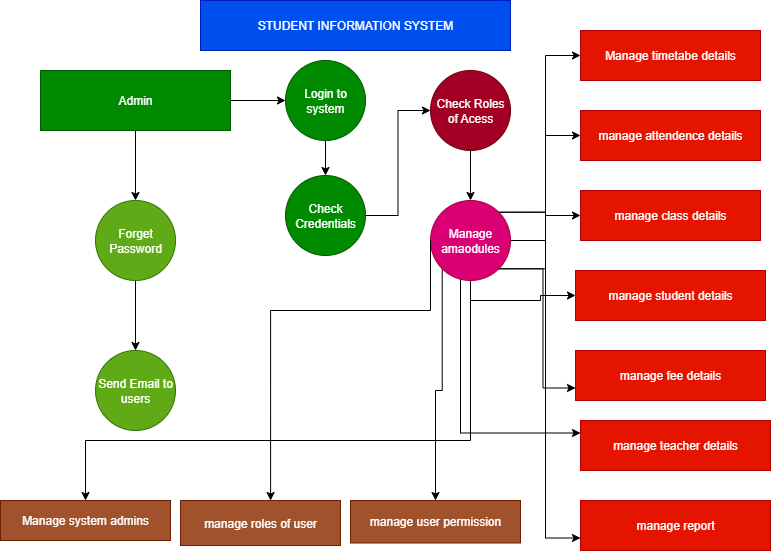

The diagram above was exported from draw.io. Its source (the exported page's mxGraphModel, read from the mxfile embedded in the PNG):
<mxGraphModel dx="786" dy="459" grid="1" gridSize="10" guides="1" tooltips="1" connect="1" arrows="1" fold="1" page="1" pageScale="1" pageWidth="850" pageHeight="1100" math="0" shadow="0">
  <root>
    <mxCell id="0" />
    <mxCell id="1" parent="0" />
    <mxCell id="hVxWntX0OB1OQB4vPFb3-3" value="STUDENT INFORMATION SYSTEM" style="rounded=0;whiteSpace=wrap;html=1;fillColor=#0050ef;fontColor=#ffffff;strokeColor=#001DBC;" vertex="1" parent="1">
      <mxGeometry x="260" y="40" width="310" height="50" as="geometry" />
    </mxCell>
    <mxCell id="hVxWntX0OB1OQB4vPFb3-7" style="edgeStyle=orthogonalEdgeStyle;rounded=0;orthogonalLoop=1;jettySize=auto;html=1;entryX=0;entryY=0.5;entryDx=0;entryDy=0;" edge="1" parent="1" source="hVxWntX0OB1OQB4vPFb3-5" target="hVxWntX0OB1OQB4vPFb3-6">
      <mxGeometry relative="1" as="geometry" />
    </mxCell>
    <mxCell id="hVxWntX0OB1OQB4vPFb3-11" style="edgeStyle=orthogonalEdgeStyle;rounded=0;orthogonalLoop=1;jettySize=auto;html=1;exitX=0.5;exitY=1;exitDx=0;exitDy=0;entryX=0.5;entryY=0;entryDx=0;entryDy=0;" edge="1" parent="1" source="hVxWntX0OB1OQB4vPFb3-5" target="hVxWntX0OB1OQB4vPFb3-10">
      <mxGeometry relative="1" as="geometry" />
    </mxCell>
    <mxCell id="hVxWntX0OB1OQB4vPFb3-5" value="Admin" style="rounded=0;whiteSpace=wrap;html=1;fillColor=#008a00;fontColor=#ffffff;strokeColor=#005700;" vertex="1" parent="1">
      <mxGeometry x="100" y="110" width="190" height="60" as="geometry" />
    </mxCell>
    <mxCell id="hVxWntX0OB1OQB4vPFb3-9" style="edgeStyle=orthogonalEdgeStyle;rounded=0;orthogonalLoop=1;jettySize=auto;html=1;entryX=0.5;entryY=0;entryDx=0;entryDy=0;" edge="1" parent="1" source="hVxWntX0OB1OQB4vPFb3-6" target="hVxWntX0OB1OQB4vPFb3-8">
      <mxGeometry relative="1" as="geometry" />
    </mxCell>
    <mxCell id="hVxWntX0OB1OQB4vPFb3-6" value="Login to system" style="ellipse;whiteSpace=wrap;html=1;aspect=fixed;fillColor=#008a00;fontColor=#ffffff;strokeColor=#005700;" vertex="1" parent="1">
      <mxGeometry x="345" y="100" width="80" height="80" as="geometry" />
    </mxCell>
    <mxCell id="hVxWntX0OB1OQB4vPFb3-16" style="edgeStyle=orthogonalEdgeStyle;rounded=0;orthogonalLoop=1;jettySize=auto;html=1;entryX=0;entryY=0.5;entryDx=0;entryDy=0;" edge="1" parent="1" source="hVxWntX0OB1OQB4vPFb3-8" target="hVxWntX0OB1OQB4vPFb3-14">
      <mxGeometry relative="1" as="geometry" />
    </mxCell>
    <mxCell id="hVxWntX0OB1OQB4vPFb3-8" value="Check&lt;div&gt;Credentials&lt;/div&gt;" style="ellipse;whiteSpace=wrap;html=1;aspect=fixed;fillColor=#008a00;fontColor=#ffffff;strokeColor=#005700;" vertex="1" parent="1">
      <mxGeometry x="345" y="215" width="80" height="80" as="geometry" />
    </mxCell>
    <mxCell id="hVxWntX0OB1OQB4vPFb3-13" style="edgeStyle=orthogonalEdgeStyle;rounded=0;orthogonalLoop=1;jettySize=auto;html=1;entryX=0.5;entryY=0;entryDx=0;entryDy=0;" edge="1" parent="1" source="hVxWntX0OB1OQB4vPFb3-10" target="hVxWntX0OB1OQB4vPFb3-12">
      <mxGeometry relative="1" as="geometry" />
    </mxCell>
    <mxCell id="hVxWntX0OB1OQB4vPFb3-10" value="Forget Password" style="ellipse;whiteSpace=wrap;html=1;aspect=fixed;fillColor=#60a917;fontColor=#ffffff;strokeColor=#2D7600;" vertex="1" parent="1">
      <mxGeometry x="155" y="240" width="80" height="80" as="geometry" />
    </mxCell>
    <mxCell id="hVxWntX0OB1OQB4vPFb3-12" value="Send Email to users" style="ellipse;whiteSpace=wrap;html=1;aspect=fixed;fillColor=#60a917;fontColor=#ffffff;strokeColor=#2D7600;" vertex="1" parent="1">
      <mxGeometry x="155" y="390" width="80" height="80" as="geometry" />
    </mxCell>
    <mxCell id="hVxWntX0OB1OQB4vPFb3-18" style="edgeStyle=orthogonalEdgeStyle;rounded=0;orthogonalLoop=1;jettySize=auto;html=1;entryX=0.5;entryY=0;entryDx=0;entryDy=0;" edge="1" parent="1" source="hVxWntX0OB1OQB4vPFb3-14" target="hVxWntX0OB1OQB4vPFb3-17">
      <mxGeometry relative="1" as="geometry" />
    </mxCell>
    <mxCell id="hVxWntX0OB1OQB4vPFb3-14" value="Check Roles of Acess" style="ellipse;whiteSpace=wrap;html=1;aspect=fixed;fillColor=#a20025;fontColor=#ffffff;strokeColor=#6F0000;" vertex="1" parent="1">
      <mxGeometry x="490" y="110" width="80" height="80" as="geometry" />
    </mxCell>
    <mxCell id="hVxWntX0OB1OQB4vPFb3-27" style="edgeStyle=orthogonalEdgeStyle;rounded=0;orthogonalLoop=1;jettySize=auto;html=1;entryX=0;entryY=0.5;entryDx=0;entryDy=0;" edge="1" parent="1" source="hVxWntX0OB1OQB4vPFb3-17" target="hVxWntX0OB1OQB4vPFb3-19">
      <mxGeometry relative="1" as="geometry">
        <Array as="points">
          <mxPoint x="605" y="280" />
          <mxPoint x="605" y="95" />
        </Array>
      </mxGeometry>
    </mxCell>
    <mxCell id="hVxWntX0OB1OQB4vPFb3-28" style="edgeStyle=orthogonalEdgeStyle;rounded=0;orthogonalLoop=1;jettySize=auto;html=1;exitX=1;exitY=0;exitDx=0;exitDy=0;entryX=0;entryY=0.5;entryDx=0;entryDy=0;" edge="1" parent="1" source="hVxWntX0OB1OQB4vPFb3-17" target="hVxWntX0OB1OQB4vPFb3-20">
      <mxGeometry relative="1" as="geometry" />
    </mxCell>
    <mxCell id="hVxWntX0OB1OQB4vPFb3-29" style="edgeStyle=orthogonalEdgeStyle;rounded=0;orthogonalLoop=1;jettySize=auto;html=1;exitX=1;exitY=1;exitDx=0;exitDy=0;" edge="1" parent="1" source="hVxWntX0OB1OQB4vPFb3-17" target="hVxWntX0OB1OQB4vPFb3-22">
      <mxGeometry relative="1" as="geometry" />
    </mxCell>
    <mxCell id="hVxWntX0OB1OQB4vPFb3-30" style="edgeStyle=orthogonalEdgeStyle;rounded=0;orthogonalLoop=1;jettySize=auto;html=1;exitX=0.5;exitY=1;exitDx=0;exitDy=0;entryX=0;entryY=0.5;entryDx=0;entryDy=0;" edge="1" parent="1" source="hVxWntX0OB1OQB4vPFb3-17" target="hVxWntX0OB1OQB4vPFb3-23">
      <mxGeometry relative="1" as="geometry">
        <Array as="points">
          <mxPoint x="530" y="340" />
          <mxPoint x="600" y="340" />
          <mxPoint x="600" y="335" />
        </Array>
      </mxGeometry>
    </mxCell>
    <mxCell id="hVxWntX0OB1OQB4vPFb3-31" style="edgeStyle=orthogonalEdgeStyle;rounded=0;orthogonalLoop=1;jettySize=auto;html=1;exitX=0;exitY=1;exitDx=0;exitDy=0;entryX=0;entryY=0.75;entryDx=0;entryDy=0;" edge="1" parent="1" source="hVxWntX0OB1OQB4vPFb3-17" target="hVxWntX0OB1OQB4vPFb3-24">
      <mxGeometry relative="1" as="geometry" />
    </mxCell>
    <mxCell id="hVxWntX0OB1OQB4vPFb3-32" style="edgeStyle=orthogonalEdgeStyle;rounded=0;orthogonalLoop=1;jettySize=auto;html=1;exitX=0;exitY=0.5;exitDx=0;exitDy=0;entryX=0;entryY=0.25;entryDx=0;entryDy=0;" edge="1" parent="1" source="hVxWntX0OB1OQB4vPFb3-17" target="hVxWntX0OB1OQB4vPFb3-25">
      <mxGeometry relative="1" as="geometry">
        <Array as="points">
          <mxPoint x="520" y="280" />
          <mxPoint x="520" y="473" />
        </Array>
      </mxGeometry>
    </mxCell>
    <mxCell id="hVxWntX0OB1OQB4vPFb3-33" style="edgeStyle=orthogonalEdgeStyle;rounded=0;orthogonalLoop=1;jettySize=auto;html=1;exitX=0;exitY=0;exitDx=0;exitDy=0;entryX=0;entryY=0.75;entryDx=0;entryDy=0;" edge="1" parent="1" source="hVxWntX0OB1OQB4vPFb3-17" target="hVxWntX0OB1OQB4vPFb3-26">
      <mxGeometry relative="1" as="geometry" />
    </mxCell>
    <mxCell id="hVxWntX0OB1OQB4vPFb3-38" style="edgeStyle=orthogonalEdgeStyle;rounded=0;orthogonalLoop=1;jettySize=auto;html=1;exitX=0;exitY=1;exitDx=0;exitDy=0;" edge="1" parent="1" source="hVxWntX0OB1OQB4vPFb3-17" target="hVxWntX0OB1OQB4vPFb3-37">
      <mxGeometry relative="1" as="geometry" />
    </mxCell>
    <mxCell id="hVxWntX0OB1OQB4vPFb3-39" style="edgeStyle=orthogonalEdgeStyle;rounded=0;orthogonalLoop=1;jettySize=auto;html=1;" edge="1" parent="1" source="hVxWntX0OB1OQB4vPFb3-17" target="hVxWntX0OB1OQB4vPFb3-35">
      <mxGeometry relative="1" as="geometry">
        <Array as="points">
          <mxPoint x="530" y="480" />
          <mxPoint x="145" y="480" />
        </Array>
      </mxGeometry>
    </mxCell>
    <mxCell id="hVxWntX0OB1OQB4vPFb3-17" value="Manage amaodules" style="ellipse;whiteSpace=wrap;html=1;aspect=fixed;fillColor=#d80073;fontColor=#ffffff;strokeColor=#A50040;" vertex="1" parent="1">
      <mxGeometry x="490" y="240" width="80" height="80" as="geometry" />
    </mxCell>
    <mxCell id="hVxWntX0OB1OQB4vPFb3-19" value="Manage timetabe details" style="rounded=0;whiteSpace=wrap;html=1;fillColor=#e51400;fontColor=#ffffff;strokeColor=#B20000;" vertex="1" parent="1">
      <mxGeometry x="640" y="70" width="180" height="50" as="geometry" />
    </mxCell>
    <mxCell id="hVxWntX0OB1OQB4vPFb3-20" value="manage attendence details" style="rounded=0;whiteSpace=wrap;html=1;fillColor=#e51400;fontColor=#ffffff;strokeColor=#B20000;" vertex="1" parent="1">
      <mxGeometry x="640" y="150" width="180" height="50" as="geometry" />
    </mxCell>
    <mxCell id="hVxWntX0OB1OQB4vPFb3-22" value="manage class details" style="rounded=0;whiteSpace=wrap;html=1;fillColor=#e51400;fontColor=#ffffff;strokeColor=#B20000;" vertex="1" parent="1">
      <mxGeometry x="640" y="230" width="180" height="50" as="geometry" />
    </mxCell>
    <mxCell id="hVxWntX0OB1OQB4vPFb3-23" value="manage student details" style="rounded=0;whiteSpace=wrap;html=1;fillColor=#e51400;fontColor=#ffffff;strokeColor=#B20000;" vertex="1" parent="1">
      <mxGeometry x="635" y="310" width="190" height="50" as="geometry" />
    </mxCell>
    <mxCell id="hVxWntX0OB1OQB4vPFb3-24" value="manage fee details" style="rounded=0;whiteSpace=wrap;html=1;fillColor=#e51400;fontColor=#ffffff;strokeColor=#B20000;" vertex="1" parent="1">
      <mxGeometry x="635" y="390" width="190" height="50" as="geometry" />
    </mxCell>
    <mxCell id="hVxWntX0OB1OQB4vPFb3-25" value="manage teacher details" style="rounded=0;whiteSpace=wrap;html=1;fillColor=#e51400;fontColor=#ffffff;strokeColor=#B20000;" vertex="1" parent="1">
      <mxGeometry x="640" y="460" width="190" height="50" as="geometry" />
    </mxCell>
    <mxCell id="hVxWntX0OB1OQB4vPFb3-26" value="manage report" style="rounded=0;whiteSpace=wrap;html=1;fillColor=#e51400;fontColor=#ffffff;strokeColor=#B20000;" vertex="1" parent="1">
      <mxGeometry x="640" y="540" width="190" height="50" as="geometry" />
    </mxCell>
    <mxCell id="hVxWntX0OB1OQB4vPFb3-35" value="Manage system admins" style="rounded=0;whiteSpace=wrap;html=1;fillColor=#a0522d;fontColor=#ffffff;strokeColor=#6D1F00;" vertex="1" parent="1">
      <mxGeometry x="60" y="540" width="170" height="40" as="geometry" />
    </mxCell>
    <mxCell id="hVxWntX0OB1OQB4vPFb3-36" value="manage roles of user" style="rounded=0;whiteSpace=wrap;html=1;fillColor=#a0522d;fontColor=#ffffff;strokeColor=#6D1F00;" vertex="1" parent="1">
      <mxGeometry x="240" y="540" width="160" height="45" as="geometry" />
    </mxCell>
    <mxCell id="hVxWntX0OB1OQB4vPFb3-37" value="manage user permission" style="rounded=0;whiteSpace=wrap;html=1;fillColor=#a0522d;fontColor=#ffffff;strokeColor=#6D1F00;" vertex="1" parent="1">
      <mxGeometry x="410" y="540" width="170" height="42.5" as="geometry" />
    </mxCell>
    <mxCell id="hVxWntX0OB1OQB4vPFb3-40" style="edgeStyle=orthogonalEdgeStyle;rounded=0;orthogonalLoop=1;jettySize=auto;html=1;exitX=0;exitY=0.5;exitDx=0;exitDy=0;entryX=0.563;entryY=0;entryDx=0;entryDy=0;entryPerimeter=0;" edge="1" parent="1" source="hVxWntX0OB1OQB4vPFb3-17" target="hVxWntX0OB1OQB4vPFb3-36">
      <mxGeometry relative="1" as="geometry">
        <Array as="points">
          <mxPoint x="490" y="350" />
          <mxPoint x="330" y="350" />
        </Array>
      </mxGeometry>
    </mxCell>
  </root>
</mxGraphModel>